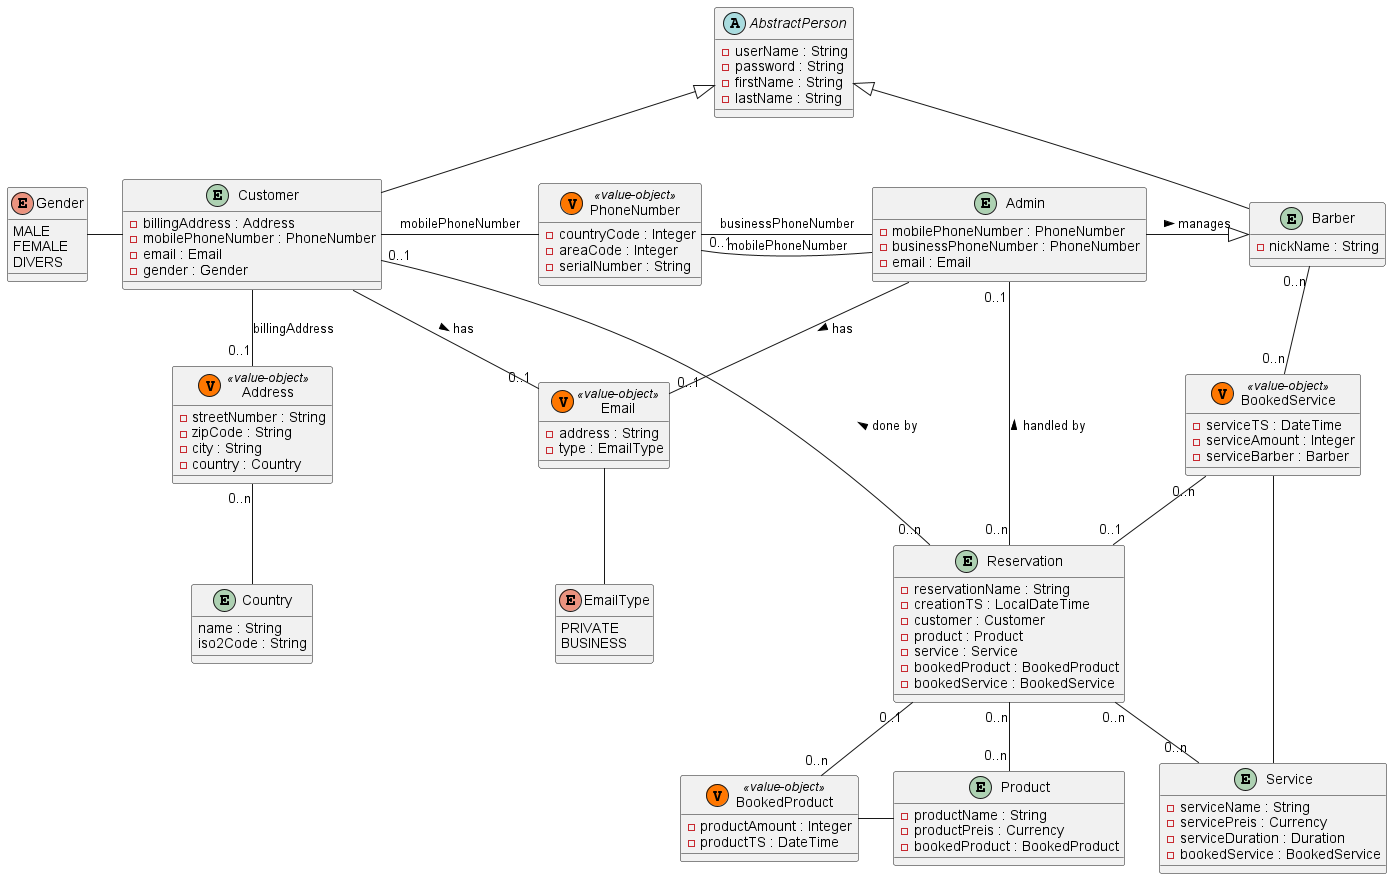

The diagram above was rendered by PlantUML. Its source (embedded in the PNG):
@startuml
'https://plantuml.com/class-diagram

entity Reservation {
- reservationName : String
- creationTS : LocalDateTime
- customer : Customer
- product : Product
- service : Service
- bookedProduct : BookedProduct
- bookedService : BookedService
}

entity Service {
- serviceName : String
- servicePreis : Currency
- serviceDuration : Duration
- bookedService : BookedService
}

class BookedService  << (V, #FF7700) value-object >> {
- serviceTS : DateTime
- serviceAmount : Integer
- serviceBarber : Barber
}

entity Product {
- productName : String
- productPreis : Currency
- bookedProduct : BookedProduct
}

class BookedProduct  << (V, #FF7700) value-object >> {
- productAmount : Integer
- productTS : DateTime
}

abstract AbstractPerson {
- userName : String
- password : String
- firstName : String
- lastName : String
}

entity Customer {
- billingAddress : Address
- mobilePhoneNumber : PhoneNumber
- email : Email
- gender : Gender
}

entity Admin {
- mobilePhoneNumber : PhoneNumber
- businessPhoneNumber : PhoneNumber
- email : Email
}

entity Barber {
- nickName : String
}

enum Gender {
MALE
FEMALE
DIVERS
}

entity Country {
name : String
iso2Code : String
}

enum EmailType {
PRIVATE
BUSINESS
}

class Address << (V, #FF7700) value-object >> {
- streetNumber : String
- zipCode : String
- city : String
- country : Country
}

class PhoneNumber << (V, #FF7700) value-object >> {
- countryCode : Integer
- areaCode : Integer
- serialNumber : String
}

class Email << (V, #FF7700) value-object >> {
- address : String
- type : EmailType
}

'Reservierung "0..n" o..o "0..1" ReservierungList
Admin -right-|> Barber : manages >
Customer -up-|> AbstractPerson
Barber -up-|> AbstractPerson
Customer "0..1" -right- "0..n" Reservation : done by <
Admin "0..1" -- "0..n" Reservation : handled by <
Reservation "0..n" -down- "0..n" Product
Reservation "0..n" -down- "0..n" Service
Reservation "0..1" -- "0..n" BookedProduct
Reservation "0..1" -up- "0..n" BookedService
Product  -left-  BookedProduct
Service  -right-  BookedService
Barber "0..n" -- "0..n" BookedService
' Admin "1" -right- "0..n" Barber : manages >
Customer -- "0..1" Address : billingAddress
Customer -right- PhoneNumber : mobilePhoneNumber
Customer -- "0..1" Email : has >
Customer -left- Gender
Admin -right- PhoneNumber : mobilePhoneNumber
Admin -up- "0..1" PhoneNumber : businessPhoneNumber
Admin -- "0..1" Email : has >
Email -- EmailType
Address "0..n" -- Country

@enduml